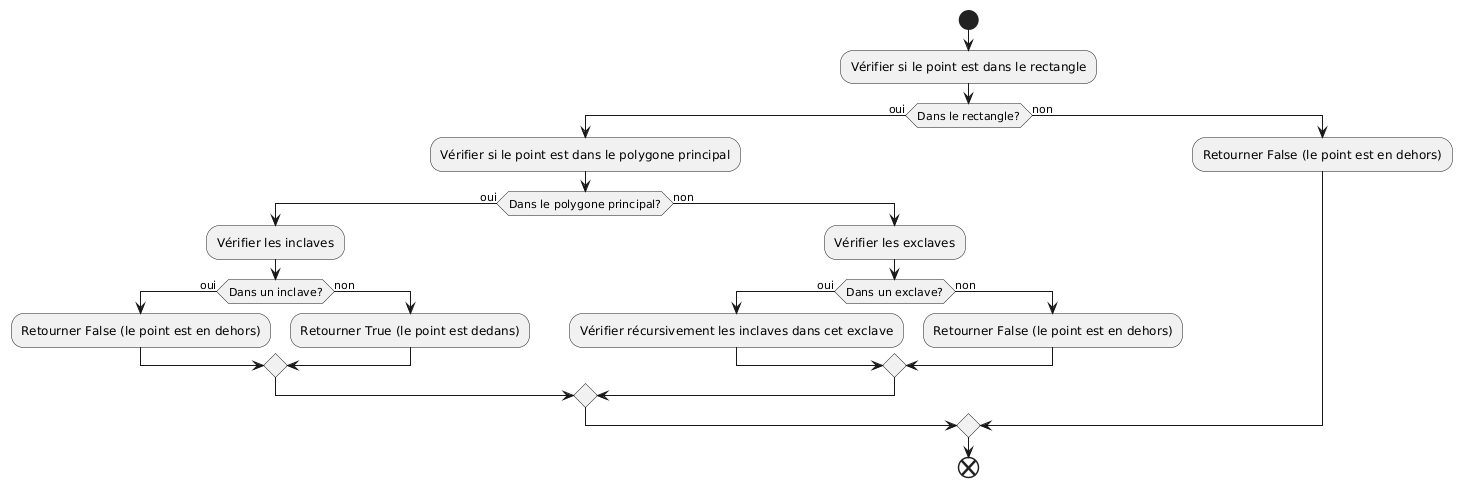

The diagram above was rendered by PlantUML. Its source (embedded in the PNG):
@startuml
start

  :Vérifier si le point est dans le rectangle;
  if (Dans le rectangle?) then (oui)
    :Vérifier si le point est dans le polygone principal;
    if (Dans le polygone principal?) then (oui)
      :Vérifier les inclaves;
      if (Dans un inclave?) then (oui)
        :Retourner False (le point est en dehors);
      else (non)
        :Retourner True (le point est dedans);
      endif
    else (non)
      :Vérifier les exclaves;
      if (Dans un exclave?) then (oui)
        :Vérifier récursivement les inclaves dans cet exclave;
      else (non)
        :Retourner False (le point est en dehors);
      endif
    endif
  else (non)
    :Retourner False (le point est en dehors);
  endif
end
@enduml